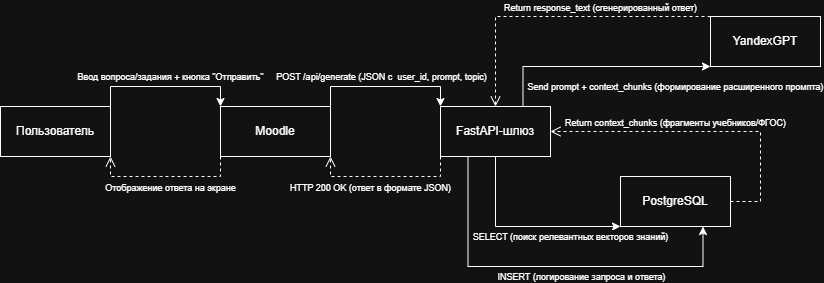

The diagram above was exported from draw.io. Its source (the exported page's mxGraphModel, read from the mxfile embedded in the PNG):
<mxGraphModel dx="858" dy="495" grid="1" gridSize="10" guides="1" tooltips="1" connect="1" arrows="1" fold="1" page="1" pageScale="1" pageWidth="827" pageHeight="1169" math="0" shadow="0">
  <root>
    <mxCell id="0" />
    <mxCell id="1" parent="0" />
    <mxCell id="fW9brnTXclKVZMxWyHmz-6" edge="1" parent="1" source="fW9brnTXclKVZMxWyHmz-1" style="edgeStyle=orthogonalEdgeStyle;rounded=0;orthogonalLoop=1;jettySize=auto;html=1;exitX=1;exitY=0;exitDx=0;exitDy=0;entryX=0;entryY=0;entryDx=0;entryDy=0;" target="fW9brnTXclKVZMxWyHmz-2">
      <mxGeometry relative="1" as="geometry">
        <Array as="points">
          <mxPoint x="150" y="140" />
          <mxPoint x="260" y="140" />
        </Array>
      </mxGeometry>
    </mxCell>
    <mxCell id="fW9brnTXclKVZMxWyHmz-20" connectable="0" parent="fW9brnTXclKVZMxWyHmz-6" style="edgeLabel;html=1;align=center;verticalAlign=middle;resizable=0;points=[];" value="&lt;font style=&quot;font-size: 9px;&quot;&gt;Ввод вопроса/задания + кнопка &quot;Отправить&quot;&lt;/font&gt;" vertex="1">
      <mxGeometry relative="1" x="-0.2476" y="2" as="geometry">
        <mxPoint x="23" y="-8" as="offset" />
      </mxGeometry>
    </mxCell>
    <mxCell id="fW9brnTXclKVZMxWyHmz-1" parent="1" style="html=1;whiteSpace=wrap;" value="Пользователь" vertex="1">
      <mxGeometry height="50" width="110" x="40" y="160" as="geometry" />
    </mxCell>
    <mxCell id="fW9brnTXclKVZMxWyHmz-23" edge="1" parent="1" source="fW9brnTXclKVZMxWyHmz-2" style="edgeStyle=orthogonalEdgeStyle;rounded=0;orthogonalLoop=1;jettySize=auto;html=1;exitX=1;exitY=0;exitDx=0;exitDy=0;entryX=0;entryY=0;entryDx=0;entryDy=0;" target="fW9brnTXclKVZMxWyHmz-3">
      <mxGeometry relative="1" as="geometry" />
    </mxCell>
    <mxCell id="fW9brnTXclKVZMxWyHmz-25" connectable="0" parent="fW9brnTXclKVZMxWyHmz-23" style="edgeLabel;html=1;align=center;verticalAlign=middle;resizable=0;points=[];" value="&lt;font style=&quot;font-size: 9px;&quot;&gt;POST /api/generate (JSON с&amp;nbsp; user_id, prompt, topic)&lt;/font&gt;" vertex="1">
      <mxGeometry relative="1" x="-0.1022" y="3" as="geometry">
        <mxPoint x="3" y="-7" as="offset" />
      </mxGeometry>
    </mxCell>
    <mxCell id="fW9brnTXclKVZMxWyHmz-2" parent="1" style="html=1;whiteSpace=wrap;" value="Moodle" vertex="1">
      <mxGeometry height="50" width="110" x="260" y="160" as="geometry" />
    </mxCell>
    <mxCell id="fW9brnTXclKVZMxWyHmz-11" edge="1" parent="1" source="fW9brnTXclKVZMxWyHmz-3" style="edgeStyle=orthogonalEdgeStyle;rounded=0;orthogonalLoop=1;jettySize=auto;html=1;exitX=0.75;exitY=0;exitDx=0;exitDy=0;entryX=0;entryY=1;entryDx=0;entryDy=0;" target="fW9brnTXclKVZMxWyHmz-5">
      <mxGeometry relative="1" as="geometry">
        <Array as="points">
          <mxPoint x="563" y="120" />
        </Array>
      </mxGeometry>
    </mxCell>
    <mxCell id="fW9brnTXclKVZMxWyHmz-33" connectable="0" parent="fW9brnTXclKVZMxWyHmz-11" style="edgeLabel;html=1;align=center;verticalAlign=middle;resizable=0;points=[];" value="&lt;font style=&quot;font-size: 9px;&quot;&gt;Send prompt + context_chunks (формирование расширенного промпта)&lt;/font&gt;" vertex="1">
      <mxGeometry relative="1" x="-0.0085" y="3" as="geometry">
        <mxPoint x="80" y="23" as="offset" />
      </mxGeometry>
    </mxCell>
    <mxCell id="fW9brnTXclKVZMxWyHmz-26" edge="1" parent="1" source="fW9brnTXclKVZMxWyHmz-3" style="edgeStyle=orthogonalEdgeStyle;rounded=0;orthogonalLoop=1;jettySize=auto;html=1;exitX=0.5;exitY=1;exitDx=0;exitDy=0;entryX=0;entryY=1;entryDx=0;entryDy=0;" target="fW9brnTXclKVZMxWyHmz-4">
      <mxGeometry relative="1" as="geometry">
        <Array as="points">
          <mxPoint x="535" y="280" />
        </Array>
        <mxPoint x="630" y="250" as="targetPoint" />
      </mxGeometry>
    </mxCell>
    <mxCell id="fW9brnTXclKVZMxWyHmz-30" connectable="0" parent="fW9brnTXclKVZMxWyHmz-26" style="edgeLabel;html=1;align=center;verticalAlign=middle;resizable=0;points=[];" value="&lt;font style=&quot;font-size: 9px;&quot;&gt;SELECT (поиск релевантных векторов знаний)&lt;/font&gt;" vertex="1">
      <mxGeometry relative="1" x="-0.1704" y="-3" as="geometry">
        <mxPoint x="64" y="7" as="offset" />
      </mxGeometry>
    </mxCell>
    <mxCell id="fW9brnTXclKVZMxWyHmz-31" edge="1" parent="1" source="fW9brnTXclKVZMxWyHmz-3" style="edgeStyle=orthogonalEdgeStyle;rounded=0;orthogonalLoop=1;jettySize=auto;html=1;exitX=0.25;exitY=1;exitDx=0;exitDy=0;entryX=0.75;entryY=1;entryDx=0;entryDy=0;" target="fW9brnTXclKVZMxWyHmz-4">
      <mxGeometry relative="1" as="geometry">
        <Array as="points">
          <mxPoint x="508" y="320" />
          <mxPoint x="743" y="320" />
        </Array>
        <mxPoint x="507.8333333333335" y="320" as="targetPoint" />
      </mxGeometry>
    </mxCell>
    <mxCell id="fW9brnTXclKVZMxWyHmz-32" connectable="0" parent="fW9brnTXclKVZMxWyHmz-31" style="edgeLabel;html=1;align=center;verticalAlign=middle;resizable=0;points=[];" value="&lt;font style=&quot;font-size: 9px;&quot;&gt;INSERT (логирование запроса и ответа)&lt;/font&gt;" vertex="1">
      <mxGeometry relative="1" x="0.0944" y="-3" as="geometry">
        <mxPoint x="12" y="7" as="offset" />
      </mxGeometry>
    </mxCell>
    <mxCell id="fW9brnTXclKVZMxWyHmz-3" parent="1" style="html=1;whiteSpace=wrap;" value="FastAPI-шлюз" vertex="1">
      <mxGeometry height="50" width="110" x="480" y="160" as="geometry" />
    </mxCell>
    <mxCell id="fW9brnTXclKVZMxWyHmz-4" parent="1" style="html=1;whiteSpace=wrap;" value="PostgreSQL" vertex="1">
      <mxGeometry height="50" width="110" x="660" y="230" as="geometry" />
    </mxCell>
    <mxCell id="fW9brnTXclKVZMxWyHmz-5" parent="1" style="html=1;whiteSpace=wrap;" value="YandexGPT" vertex="1">
      <mxGeometry height="50" width="110" x="750" y="70" as="geometry" />
    </mxCell>
    <mxCell id="fW9brnTXclKVZMxWyHmz-21" edge="1" parent="1" source="fW9brnTXclKVZMxWyHmz-2" style="html=1;verticalAlign=bottom;endArrow=open;dashed=1;endSize=8;curved=0;rounded=0;exitX=0;exitY=1;exitDx=0;exitDy=0;entryX=1;entryY=1;entryDx=0;entryDy=0;" target="fW9brnTXclKVZMxWyHmz-1" value="&lt;font style=&quot;font-size: 9px;&quot;&gt;Отображение ответа на экране&lt;/font&gt;">
      <mxGeometry relative="1" x="-0.0667" y="20" as="geometry">
        <mxPoint as="offset" />
        <Array as="points">
          <mxPoint x="260" y="230" />
          <mxPoint x="200" y="230" />
          <mxPoint x="150" y="230" />
        </Array>
        <mxPoint x="230" y="270" as="sourcePoint" />
        <mxPoint x="150" y="270" as="targetPoint" />
      </mxGeometry>
    </mxCell>
    <mxCell id="fW9brnTXclKVZMxWyHmz-22" edge="1" parent="1" source="fW9brnTXclKVZMxWyHmz-3" style="html=1;verticalAlign=bottom;endArrow=open;dashed=1;endSize=8;curved=0;rounded=0;exitX=0;exitY=1;exitDx=0;exitDy=0;entryX=1;entryY=1;entryDx=0;entryDy=0;" target="fW9brnTXclKVZMxWyHmz-2" value="&lt;font style=&quot;font-size: 9px;&quot;&gt;HTTP 200 OK (ответ в формате JSON)&lt;/font&gt;">
      <mxGeometry relative="1" x="0.2" y="20" as="geometry">
        <mxPoint as="offset" />
        <Array as="points">
          <mxPoint x="480" y="230" />
          <mxPoint x="430" y="230" />
          <mxPoint x="370" y="230" />
        </Array>
        <mxPoint x="470" y="260" as="sourcePoint" />
        <mxPoint x="390" y="260" as="targetPoint" />
      </mxGeometry>
    </mxCell>
    <mxCell id="fW9brnTXclKVZMxWyHmz-28" edge="1" parent="1" source="fW9brnTXclKVZMxWyHmz-4" style="html=1;verticalAlign=bottom;endArrow=open;dashed=1;endSize=8;curved=0;rounded=0;entryX=1;entryY=0.5;entryDx=0;entryDy=0;exitX=1;exitY=0.5;exitDx=0;exitDy=0;" target="fW9brnTXclKVZMxWyHmz-3" value="&lt;font style=&quot;font-size: 9px;&quot;&gt;Return context_chunks (фрагменты учебников/ФГОС)&lt;/font&gt;">
      <mxGeometry relative="1" x="0.1935" as="geometry">
        <mxPoint as="offset" />
        <Array as="points">
          <mxPoint x="800" y="255" />
          <mxPoint x="800" y="185" />
        </Array>
        <mxPoint x="800" y="260" as="sourcePoint" />
        <mxPoint x="510" y="340" as="targetPoint" />
      </mxGeometry>
    </mxCell>
    <mxCell id="fW9brnTXclKVZMxWyHmz-29" edge="1" parent="1" source="fW9brnTXclKVZMxWyHmz-5" style="html=1;verticalAlign=bottom;endArrow=open;dashed=1;endSize=8;curved=0;rounded=0;entryX=0.5;entryY=0;entryDx=0;entryDy=0;exitX=0;exitY=0;exitDx=0;exitDy=0;" target="fW9brnTXclKVZMxWyHmz-3" value="&lt;font style=&quot;font-size: 9px;&quot;&gt;Return response_text (сгенерированный ответ)&lt;/font&gt;">
      <mxGeometry relative="1" x="-0.2787" as="geometry">
        <mxPoint as="offset" />
        <Array as="points">
          <mxPoint x="535" y="70" />
        </Array>
        <mxPoint x="670" y="60" as="sourcePoint" />
        <mxPoint x="410" y="280" as="targetPoint" />
      </mxGeometry>
    </mxCell>
  </root>
</mxGraphModel>